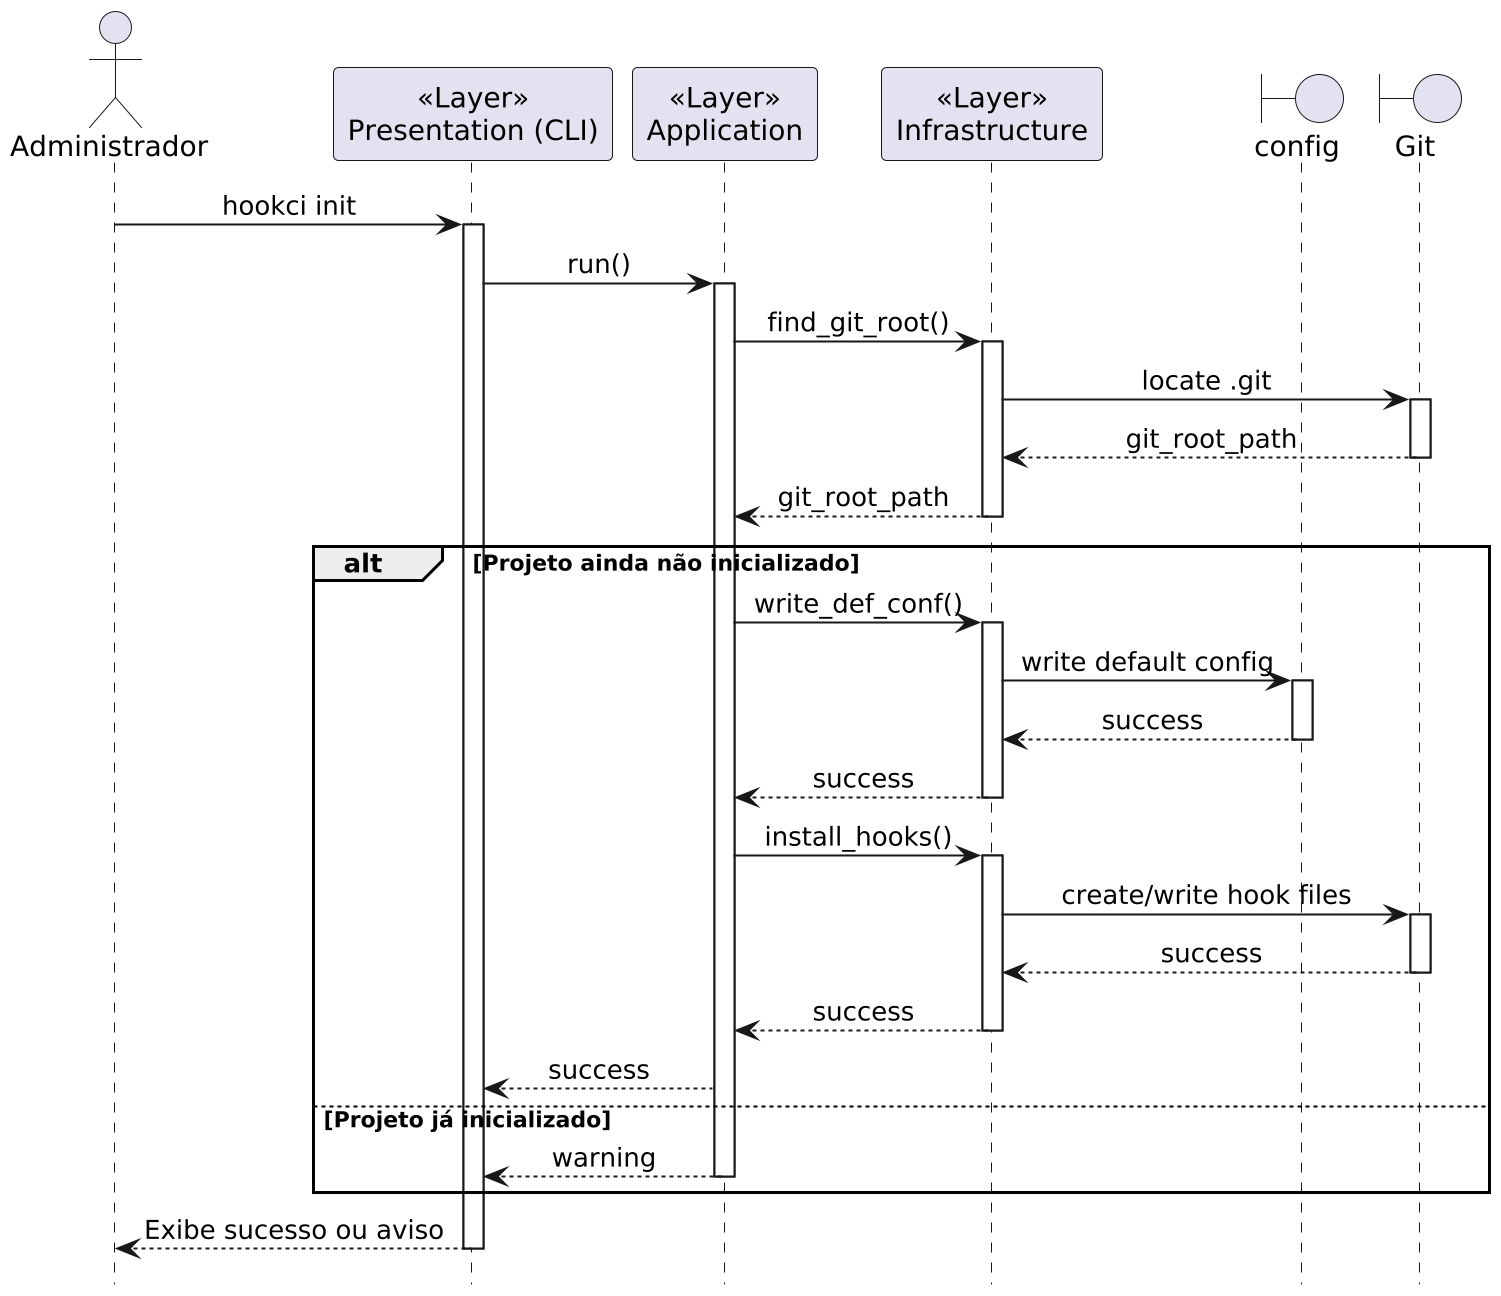

The diagram above was rendered by PlantUML. Its source (embedded in the PNG):
@startuml init
scale 2
!theme _none_
hide footbox
skinparam sequenceMessageAlign center

actor "Administrador" as User
participant "<<Layer>>\nPresentation (CLI)" as CLI
participant "<<Layer>>\nApplication" as App
participant "<<Layer>>\nInfrastructure" as Infra
boundary "config" as ConfigFile
boundary "Git" as GitSystem

User -> CLI : hookci init
activate CLI
CLI -> App : run()
activate App
App -> Infra : find_git_root()
activate Infra
Infra -> GitSystem : locate .git
activate GitSystem
GitSystem --> Infra : git_root_path
deactivate GitSystem
Infra --> App : git_root_path
deactivate Infra

alt Projeto ainda não inicializado
	App -> Infra : write_def_conf()
	activate Infra
	Infra -> ConfigFile : write default config
	activate ConfigFile
	ConfigFile --> Infra : success
	deactivate ConfigFile
	Infra --> App : success
	deactivate Infra

	App -> Infra : install_hooks()
	activate Infra
	Infra -> GitSystem : create/write hook files
	activate GitSystem
	GitSystem --> Infra : success
	deactivate GitSystem
	Infra --> App : success
	deactivate Infra
	App --> CLI : success
else Projeto já inicializado
	App --> CLI : warning
	deactivate App
end

CLI --> User : Exibe sucesso ou aviso
deactivate CLI
@enduml